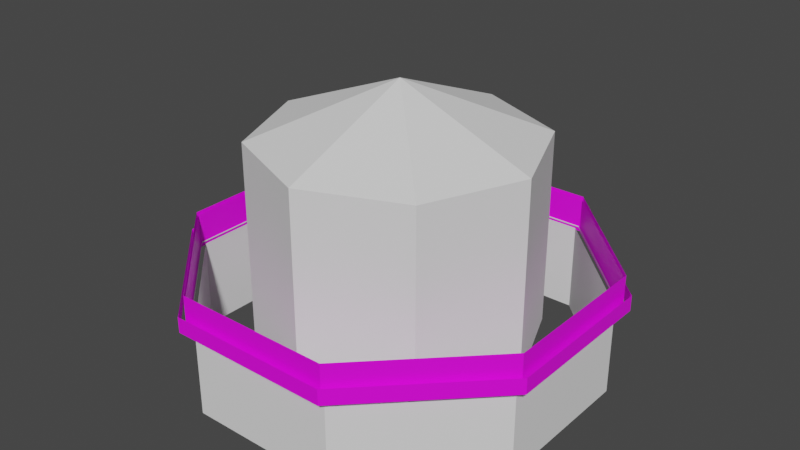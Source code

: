 # Source: skybox.blend  (saved by Blender 2.82.7; exported with 4.5.12 LTS)
import bpy
from mathutils import Matrix  # noqa: F401  (used for matrix-valued properties, if any)

bpy.ops.wm.read_factory_settings(use_empty=True)
scene = bpy.context.scene
scene.name = 'Scene'

# ---- collections
col_skybox = bpy.data.collections.new('Skybox'); scene.collection.children.link(col_skybox)
col_clouds = bpy.data.collections.new('Clouds'); scene.collection.children.link(col_clouds)

# ---- images (referenced by path relative to the original .blend; pixels are not part of the script)
import os
ASSET_DIR = os.environ.get("B2B_ASSET_DIR", "")  # directory of the original .blend (textures are referenced by path, not embedded)
HERE = os.path.dirname(os.path.abspath(__file__))  # packed textures are extracted next to this script under _unpacked/

def load_image(name, relpath, width, height, colorspace="sRGB"):
    """Load a texture the original file referenced (path relative to the .blend, or extracted next to this script)."""
    p = next((c for c in (os.path.join(HERE, relpath), os.path.join(ASSET_DIR, relpath)) if relpath and os.path.exists(c)), "")
    if p:
        img = bpy.data.images.load(p, check_existing=True)
        img.name = name
    else:  # same state as the original file: an image datablock whose file is absent (Cycles renders it pink)
        img = bpy.data.images.new(name, width, height)
        img.source = "FILE"
        img.filepath = "//" + (relpath or name)
    img.colorspace_settings.name = colorspace
    return img
img_nearcloud_png = load_image('nearCloud.png', 'textures/skybox/nearCloud.png', 1024, 1024, 'sRGB')
img_farcloud_png = load_image('farCloud.png', 'textures/skybox/farCloud.png', 1024, 1024, 'sRGB')

# ---- materials (node trees are filled in below, after node groups)
mat_material = bpy.data.materials.new('Material')
mat_material.use_backface_culling = True
mat_material.use_transparent_shadow = False
mat_cloudnearfar = bpy.data.materials.new('CloudNearFar')
mat_cloudnearfar.surface_render_method = 'BLENDED'
mat_cloudnearfar.blend_method = 'BLEND'
mat_cloudnearfar.use_backface_culling = True
mat_cloudnearfar.use_transparent_shadow = False
mat_cloudmiddle = bpy.data.materials.new('CloudMiddle')
mat_cloudmiddle.surface_render_method = 'BLENDED'
mat_cloudmiddle.blend_method = 'BLEND'
mat_cloudmiddle.use_backface_culling = True
mat_cloudmiddle.use_transparent_shadow = False

# ---- node groups
ng_nodegroup = bpy.data.node_groups.new('NodeGroup', 'ShaderNodeTree')
_s = ng_nodegroup.interface.new_socket(name='Vector', in_out='OUTPUT', socket_type='NodeSocketVector')
_s.min_value = 0.0
_s.max_value = 0.0
_s = ng_nodegroup.interface.new_socket(name='Vector', in_out='INPUT', socket_type='NodeSocketVector')
_s.min_value = -1e+04
_s.max_value = 1e+04
_s = ng_nodegroup.interface.new_socket(name='Vector', in_out='INPUT', socket_type='NodeSocketVector')
_s.min_value = -1e+04
_s.max_value = 1e+04
_s = ng_nodegroup.interface.new_socket(name='Vector', in_out='INPUT', socket_type='NodeSocketVector')
_s.min_value = -1e+04
_s.max_value = 1e+04
_s = ng_nodegroup.interface.new_socket(name='Vector', in_out='INPUT', socket_type='NodeSocketVector')
_s.min_value = -1e+04
_s.max_value = 1e+04
_N = ng_nodegroup.nodes; _L = ng_nodegroup.links
n0 = _N.new('ShaderNodeVectorMath'); n0.name = 'Vector Math.001'; n0.location = (243, 709)
n1 = _N.new('NodeGroupOutput'); n1.name = 'Group Output'; n1.location = (662, 663)
n2 = _N.new('ShaderNodeVectorMath'); n2.name = 'Vector Math.002'; n2.location = (466, 707)
n2.operation = 'SUBTRACT'
n3 = _N.new('ShaderNodeVectorMath'); n3.name = 'Vector Math.003'; n3.location = (245, 555)
n3.operation = 'MULTIPLY'
n4 = _N.new('NodeGroupInput'); n4.name = 'Group Input'; n4.location = (-39, 644)
_L.new(n0.outputs[0], n2.inputs[0])
_L.new(n3.outputs[0], n2.inputs[1])
_L.new(n2.outputs[0], n1.inputs[0])
_L.new(n4.outputs[0], n0.inputs[0])
_L.new(n4.outputs[1], n0.inputs[1])
_L.new(n4.outputs[0], n3.inputs[0])
_L.new(n4.outputs[1], n3.inputs[1])
n1.is_active_output = True

# ---- material node trees
mat_material.use_nodes = True; mat_material.node_tree.nodes.clear()
_N = mat_material.node_tree.nodes; _L = mat_material.node_tree.links
n0 = _N.new('ShaderNodeOutputMaterial'); n0.name = 'Material Output'; n0.location = (300, 300)
n1 = _N.new('ShaderNodeBsdfPrincipled'); n1.name = 'Principled BSDF'; n1.location = (10, 300)
n1.distribution = 'GGX'
n1.subsurface_method = 'BURLEY'
n1.inputs[3].default_value = 1.45
n1.inputs[27].default_value = (0.0, 0.0, 0.0, 1.0)
n1.inputs[28].default_value = 1.0
_L.new(n1.outputs[0], n0.inputs[0])
n0.is_active_output = True
mat_cloudnearfar.use_nodes = True; mat_cloudnearfar.node_tree.nodes.clear()
_N = mat_cloudnearfar.node_tree.nodes; _L = mat_cloudnearfar.node_tree.links
n0 = _N.new('ShaderNodeVectorMath'); n0.name = 'Vector Math'; n0.location = (-1158, 296)
n0.inputs[1].default_value = (0.2, -3.725e-09, 0.0)
n1 = _N.new('ShaderNodeTexCoord'); n1.name = 'Texture Coordinate'; n1.location = (-1430, 331)
n2 = _N.new('ShaderNodeTexCoord'); n2.name = 'Texture Coordinate.001'; n2.location = (-1416, 38)
n3 = _N.new('ShaderNodeOutputMaterial'); n3.name = 'Material Output'; n3.location = (591, 427)
n4 = _N.new('ShaderNodeBsdfPrincipled'); n4.name = 'Principled BSDF'; n4.location = (301, 427)
n4.distribution = 'GGX'
n4.subsurface_method = 'BURLEY'
n4.inputs[3].default_value = 1.45
n4.inputs[27].default_value = (0.0, 0.0, 0.0, 1.0)
n4.inputs[28].default_value = 1.0
n5 = _N.new('ShaderNodeGroup'); n5.name = 'Group'; n5.location = (-510, 391)
n5.node_tree = ng_nodegroup
n5.inputs[2].default_value = (0.0, 0.0, 0.0)
n5.inputs[3].default_value = (0.0, 0.0, 0.0)
n6 = _N.new('ShaderNodeTexImage'); n6.name = 'Image Texture'; n6.location = (-936, 345)
n6.image = img_nearcloud_png
n7 = _N.new('ShaderNodeVectorMath'); n7.name = 'Vector Math.001'; n7.location = (-478, 46)
n7.operation = 'MULTIPLY'
n8 = _N.new('ShaderNodeTexImage'); n8.name = 'Image Texture.001'; n8.location = (-939, 53)
n8.image = img_nearcloud_png
_L.new(n4.outputs[0], n3.inputs[0])
_L.new(n1.outputs[2], n0.inputs[0])
_L.new(n0.outputs[0], n6.inputs[0])
_L.new(n2.outputs[2], n8.inputs[0])
_L.new(n6.outputs[0], n5.inputs[0])
_L.new(n5.outputs[0], n4.inputs[0])
_L.new(n8.outputs[0], n5.inputs[1])
_L.new(n6.outputs[1], n7.inputs[0])
_L.new(n8.outputs[1], n7.inputs[1])
_L.new(n7.outputs[0], n4.inputs[4])
n3.is_active_output = True
mat_cloudmiddle.use_nodes = True; mat_cloudmiddle.node_tree.nodes.clear()
_N = mat_cloudmiddle.node_tree.nodes; _L = mat_cloudmiddle.node_tree.links
n0 = _N.new('ShaderNodeVectorMath'); n0.name = 'Vector Math'; n0.location = (-1158, 296)
n0.inputs[1].default_value = (0.2, -3.725e-09, 0.0)
n1 = _N.new('ShaderNodeTexCoord'); n1.name = 'Texture Coordinate'; n1.location = (-1430, 331)
n2 = _N.new('ShaderNodeTexCoord'); n2.name = 'Texture Coordinate.001'; n2.location = (-1416, 38)
n3 = _N.new('ShaderNodeOutputMaterial'); n3.name = 'Material Output'; n3.location = (591, 427)
n4 = _N.new('ShaderNodeBsdfPrincipled'); n4.name = 'Principled BSDF'; n4.location = (301, 427)
n4.distribution = 'GGX'
n4.subsurface_method = 'BURLEY'
n4.inputs[3].default_value = 1.45
n4.inputs[27].default_value = (0.0, 0.0, 0.0, 1.0)
n4.inputs[28].default_value = 1.0
n5 = _N.new('ShaderNodeVectorMath'); n5.name = 'Vector Math.001'; n5.location = (-478, 46)
n5.operation = 'MULTIPLY'
n6 = _N.new('ShaderNodeTexImage'); n6.name = 'Image Texture'; n6.location = (-936, 345)
n6.image = img_farcloud_png
n7 = _N.new('ShaderNodeTexImage'); n7.name = 'Image Texture.001'; n7.location = (-937, 60)
n7.image = img_farcloud_png
n8 = _N.new('ShaderNodeGroup'); n8.name = 'Group'; n8.location = (-510, 391)
n8.node_tree = ng_nodegroup
n8.inputs[2].default_value = (0.0, 0.0, 0.0)
n8.inputs[3].default_value = (0.0, 0.0, 0.0)
_L.new(n4.outputs[0], n3.inputs[0])
_L.new(n1.outputs[2], n0.inputs[0])
_L.new(n0.outputs[0], n6.inputs[0])
_L.new(n2.outputs[2], n7.inputs[0])
_L.new(n6.outputs[0], n8.inputs[0])
_L.new(n7.outputs[0], n8.inputs[1])
_L.new(n6.outputs[1], n5.inputs[0])
_L.new(n7.outputs[1], n5.inputs[1])
_L.new(n5.outputs[0], n4.inputs[4])
_L.new(n8.outputs[0], n4.inputs[0])
n3.is_active_output = True

# ---- world
world_world = bpy.data.worlds.new('World'); scene.world = world_world
world_world.use_nodes = True; world_world.node_tree.nodes.clear()
_N = world_world.node_tree.nodes; _L = world_world.node_tree.links
n0 = _N.new('ShaderNodeOutputWorld'); n0.name = 'World Output'; n0.location = (300, 300)
n1 = _N.new('ShaderNodeBackground'); n1.name = 'Background'; n1.location = (10, 300)
n1.inputs[0].default_value = (0.05088, 0.05088, 0.05088, 1.0)
_L.new(n1.outputs[0], n0.inputs[0])
n0.is_active_output = True
world_world.color = (0.05088, 0.05088, 0.05088)
world_world.use_sun_shadow = False
world_world.sun_shadow_jitter_overblur = 0.0

# ---- meshes
me_ocean = bpy.data.meshes.new('Ocean')
me_ocean.from_pydata([(-55.2, 133.3, -26.65), (-55.2, 133.3, 0.0), (55.2, 133.3, -26.65), (55.2, 133.3, 0.0), (133.3, 55.2, -26.65), (133.3, 55.2, 0.0), (133.3, -55.2, -26.65), (133.3, -55.2, 0.0), (55.2, -133.3, -26.65), (55.2, -133.3, 0.0), (-55.2, -133.3, -26.65), (-55.2, -133.3, 0.0), (-133.3, -55.2, -26.65), (-133.3, -55.2, 0.0), (-133.3, 55.2, -26.65), (-133.3, 55.2, 0.0)], [], [(0, 2, 3, 1), (2, 4, 5, 3), (4, 6, 7, 5), (6, 8, 9, 7), (8, 10, 11, 9), (10, 12, 13, 11), (12, 14, 15, 13), (14, 0, 1, 15)])
_uv = me_ocean.uv_layers.new(name='UVMap')
_uv.uv.foreach_set('vector', [2.546, 0.0, 2.034, 0.0, 2.034, 1.0, 2.546, 1.0, 2.034, 0.0, 1.523, 0.0, 1.523, 1.0, 2.034, 1.0, 1.523, 0.0, 1.011, 0.0, 1.011, 1.0, 1.523, 1.0, 1.011, 0.0, 0.5, 0.0, 0.5, 1.0, 1.011, 1.0, 0.5, 0.0, -0.01147, 0.0, -0.01147, 1.0, 0.5, 1.0, -0.01147, 0.0, -0.5229, 0.0, -0.5229, 1.0, -0.01147, 1.0, -0.5229, 0.0, -1.034, 0.0, -1.034, 1.0, -0.5229, 1.0, -1.034, 0.0, -1.546, 0.0, -1.546, 1.0, -1.034, 1.0])
me_ocean.materials.append(None)
me_ocean.use_remesh_fix_poles = True
me_ocean.use_remesh_preserve_attributes = False
me_ocean.use_mirror_vertex_groups = False
me_ocean.update()
me_haze = bpy.data.meshes.new('Haze')
me_haze.from_pydata([(-59.42, 143.5, 0.0), (-59.42, 143.5, 1.0), (59.42, 143.5, 0.0), (59.42, 143.5, 1.0), (143.5, 59.42, 0.0), (143.5, 59.42, 1.0), (143.5, -59.42, 0.0), (143.5, -59.42, 1.0), (59.42, -143.5, 0.0), (59.42, -143.5, 1.0), (-59.42, -143.5, 0.0), (-59.42, -143.5, 1.0), (-143.5, -59.42, 0.0), (-143.5, -59.42, 1.0), (-143.5, 59.42, 0.0), (-143.5, 59.42, 1.0)], [], [(0, 2, 3, 1), (2, 4, 5, 3), (4, 6, 7, 5), (6, 8, 9, 7), (8, 10, 11, 9), (10, 12, 13, 11), (12, 14, 15, 13), (14, 0, 1, 15)])
_uv = me_haze.uv_layers.new(name='UVMap')
_uv.uv.foreach_set('vector', [2.546, 0.0, 2.034, 0.0, 2.034, 1.0, 2.546, 1.0, 2.034, 0.0, 1.523, 0.0, 1.523, 1.0, 2.034, 1.0, 1.523, 0.0, 1.011, 0.0, 1.011, 1.0, 1.523, 1.0, 1.011, 0.0, 0.5, 0.0, 0.5, 1.0, 1.011, 1.0, 0.5, 0.0, -0.01147, 0.0, -0.01147, 1.0, 0.5, 1.0, -0.01147, 0.0, -0.5229, 0.0, -0.5229, 1.0, -0.01147, 1.0, -0.5229, 0.0, -1.034, 0.0, -1.034, 1.0, -0.5229, 1.0, -1.034, 0.0, -1.546, 0.0, -1.546, 1.0, -1.034, 1.0])
me_haze.materials.append(mat_material)
me_haze.use_remesh_fix_poles = True
me_haze.use_remesh_preserve_attributes = False
me_haze.use_mirror_vertex_groups = False
me_haze.update()
me_sky = bpy.data.meshes.new('Sky')
me_sky.from_pydata([(0.0, 105.4, -43.76), (0.0, 105.4, 105.4), (74.51, 74.51, -43.76), (74.51, 74.51, 105.4), (105.4, -4.606e-06, -43.76), (105.4, -4.606e-06, 105.4), (74.51, -74.51, -43.76), (74.51, -74.51, 105.4), (-9.213e-06, -105.4, -43.76), (-9.213e-06, -105.4, 105.4), (-74.51, -74.51, -43.76), (-74.51, -74.51, 105.4), (-105.4, 1.257e-06, -43.76), (-105.4, 1.257e-06, 105.4), (-74.51, 74.51, -43.76), (-74.51, 74.51, 105.4), (-7.851e-07, 0.0, 147.1)], [], [(0, 2, 3, 1), (2, 4, 5, 3), (4, 6, 7, 5), (6, 8, 9, 7), (8, 10, 11, 9), (10, 12, 13, 11), (3, 16, 1), (12, 14, 15, 13), (14, 0, 1, 15), (0, 14, 12, 10, 8, 6, 4, 2), (1, 16, 15), (11, 16, 9), (15, 16, 13), (5, 16, 3), (9, 16, 7), (7, 16, 5), (13, 16, 11)])
_uv = me_sky.uv_layers.new(name='UVMap')
_uv.uv.foreach_set('vector', [1.0, 0.5, 0.875, 0.5, 0.875, 1.0, 1.0, 1.0, 0.875, 0.5, 0.75, 0.5, 0.75, 1.0, 0.875, 1.0, 0.75, 0.5, 0.625, 0.5, 0.625, 1.0, 0.75, 1.0, 0.625, 0.5, 0.5, 0.5, 0.5, 1.0, 0.625, 1.0, 0.5, 0.5, 0.375, 0.5, 0.375, 1.0, 0.5, 1.0, 0.375, 0.5, 0.25, 0.5, 0.25, 1.0, 0.375, 1.0, 0.875, 1.0, 0.875, 1.0, 1.0, 1.0, 0.25, 0.5, 0.125, 0.5, 0.125, 1.0, 0.25, 1.0, 0.125, 0.5, 0.0, 0.5, 0.0, 1.0, 0.125, 1.0, 0.75, 0.49, 0.5803, 0.4197, 0.51, 0.25, 0.5803, 0.08029, 0.75, 0.01, 0.9197, 0.08029, 0.99, 0.25, 0.9197, 0.4197, 0.0, 1.0, 0.0, 1.0, 0.125, 1.0, 0.375, 1.0, 0.375, 1.0, 0.5, 1.0, 0.125, 1.0, 0.125, 1.0, 0.25, 1.0, 0.75, 1.0, 0.75, 1.0, 0.875, 1.0, 0.5, 1.0, 0.5, 1.0, 0.625, 1.0, 0.625, 1.0, 0.625, 1.0, 0.75, 1.0, 0.25, 1.0, 0.25, 1.0, 0.375, 1.0])
me_sky.materials.append(None)
me_sky.use_remesh_fix_poles = True
me_sky.use_remesh_preserve_attributes = False
me_sky.use_mirror_vertex_groups = False
me_sky.update()
me_nearcloud = bpy.data.meshes.new('NearCloud')
me_nearcloud.from_pydata([(-55.2, 133.3, -3.536), (-55.2, 133.3, 23.11), (55.2, 133.3, -3.536), (55.2, 133.3, 23.11), (133.3, 55.2, -3.536), (133.3, 55.2, 23.11), (133.3, -55.2, -3.536), (133.3, -55.2, 23.11), (55.2, -133.3, -3.536), (55.2, -133.3, 23.11), (-55.2, -133.3, -3.536), (-55.2, -133.3, 23.11), (-133.3, -55.2, -3.536), (-133.3, -55.2, 23.11), (-133.3, 55.2, -3.536), (-133.3, 55.2, 23.11)], [], [(0, 2, 3, 1), (2, 4, 5, 3), (4, 6, 7, 5), (6, 8, 9, 7), (8, 10, 11, 9), (10, 12, 13, 11), (12, 14, 15, 13), (14, 0, 1, 15)])
_uv = me_nearcloud.uv_layers.new(name='UVMap')
_uv.uv.foreach_set('vector', [2.499, 0.0, 1.999, 0.0, 1.999, 1.0, 2.499, 1.0, 1.999, 0.0, 1.5, 0.0, 1.5, 1.0, 1.999, 1.0, 1.5, 0.0, 0.9998, 0.0, 0.9998, 1.0, 1.5, 1.0, 0.9998, 0.0, 0.5, 0.0, 0.5, 1.0, 0.9998, 1.0, 0.5, 0.0, 0.0001915, 0.0, 0.0001915, 1.0, 0.5, 1.0, 0.0001915, 0.0, -0.4996, 0.0, -0.4996, 1.0, 0.0001915, 1.0, -0.4996, 0.0, -0.9994, 0.0, -0.9994, 1.0, -0.4996, 1.0, -0.9994, 0.0, -1.499, 0.0, -1.499, 1.0, -0.9994, 1.0])
me_nearcloud.materials.append(mat_cloudnearfar)
me_nearcloud.use_remesh_fix_poles = True
me_nearcloud.use_remesh_preserve_attributes = False
me_nearcloud.use_mirror_vertex_groups = False
me_nearcloud.update()
me_middlecloud = bpy.data.meshes.new('MiddleCloud')
me_middlecloud.from_pydata([(-55.6, 134.2, -1.221), (-55.6, 134.2, 25.43), (55.6, 134.2, -1.221), (55.6, 134.2, 25.43), (134.2, 55.6, -1.221), (134.2, 55.6, 25.43), (134.2, -55.6, -1.221), (134.2, -55.6, 25.43), (55.6, -134.2, -1.221), (55.6, -134.2, 25.43), (-55.6, -134.2, -1.221), (-55.6, -134.2, 25.43), (-134.2, -55.6, -1.221), (-134.2, -55.6, 25.43), (-134.2, 55.6, -1.221), (-134.2, 55.6, 25.43)], [], [(0, 2, 3, 1), (2, 4, 5, 3), (4, 6, 7, 5), (6, 8, 9, 7), (8, 10, 11, 9), (10, 12, 13, 11), (12, 14, 15, 13), (14, 0, 1, 15)])
_uv = me_middlecloud.uv_layers.new(name='UVMap')
_uv.uv.foreach_set('vector', [2.0, 0.0, 1.5, 0.0, 1.5, 1.0, 2.0, 1.0, 1.5, 0.0, 1.0, 0.0, 1.0, 1.0, 1.5, 1.0, 1.0, 0.0, 0.5, 0.0, 0.5, 1.0, 1.0, 1.0, 0.5, 0.0, -4.686e-07, 0.0, -4.686e-07, 1.0, 0.5, 1.0, -4.686e-07, 0.0, -0.5, 0.0, -0.5, 1.0, -4.686e-07, 1.0, -0.5, 0.0, -1.0, 0.0, -1.0, 1.0, -0.5, 1.0, -1.0, 0.0, -1.5, 0.0, -1.5, 1.0, -1.0, 1.0, -1.5, 0.0, -2.0, 0.0, -2.0, 1.0, -1.5, 1.0])
me_middlecloud.materials.append(mat_cloudmiddle)
me_middlecloud.use_remesh_fix_poles = True
me_middlecloud.use_remesh_preserve_attributes = False
me_middlecloud.use_mirror_vertex_groups = False
me_middlecloud.update()
me_farcloud = bpy.data.meshes.new('FarCloud')
me_farcloud.from_pydata([(-57.37, 138.5, -1.344), (-57.37, 138.5, 10.65), (57.37, 138.5, -1.344), (57.37, 138.5, 10.65), (138.5, 57.37, -1.344), (138.5, 57.37, 10.65), (138.5, -57.37, -1.344), (138.5, -57.37, 10.65), (57.37, -138.5, -1.344), (57.37, -138.5, 10.65), (-57.37, -138.5, -1.344), (-57.37, -138.5, 10.65), (-138.5, -57.37, -1.344), (-138.5, -57.37, 10.65), (-138.5, 57.37, -1.344), (-138.5, 57.37, 10.65)], [], [(0, 2, 3, 1), (2, 4, 5, 3), (4, 6, 7, 5), (6, 8, 9, 7), (8, 10, 11, 9), (10, 12, 13, 11), (12, 14, 15, 13), (14, 0, 1, 15)])
_uv = me_farcloud.uv_layers.new(name='UVMap')
_uv.uv.foreach_set('vector', [4.01, 0.0, 3.007, 0.0, 3.007, 1.0, 4.01, 1.0, 3.007, 0.0, 2.005, 0.0, 2.005, 1.0, 3.007, 1.0, 2.005, 0.0, 1.002, 0.0, 1.002, 1.0, 2.005, 1.0, 1.002, 0.0, 0.0, 0.0, 0.0, 1.0, 1.002, 1.0, 0.0, 0.0, -1.002, 0.0, -1.002, 1.0, 0.0, 1.0, -1.002, 0.0, -2.005, 0.0, -2.005, 1.0, -1.002, 1.0, -2.005, 0.0, -3.007, 0.0, -3.007, 1.0, -2.005, 1.0, -3.007, 0.0, -4.01, 0.0, -4.01, 1.0, -3.007, 1.0])
me_farcloud.materials.append(mat_cloudnearfar)
me_farcloud.use_remesh_fix_poles = True
me_farcloud.use_remesh_preserve_attributes = False
me_farcloud.use_mirror_vertex_groups = False
me_farcloud.update()

# ---- objects
ob_ocean = bpy.data.objects.new('Ocean', me_ocean)
ob_haze = bpy.data.objects.new('Haze', me_haze)
ob_sky = bpy.data.objects.new('Sky', me_sky)
ob_cloudnear = bpy.data.objects.new('CloudNear', me_nearcloud)
ob_cloudmiddle = bpy.data.objects.new('CloudMiddle', me_middlecloud)
ob_cloudfar = bpy.data.objects.new('CloudFar', me_farcloud)

# ---- transforms, parenting, visibility, modifiers, constraints
ob_ocean.location = (0.0, 0.0, 0.0)
ob_ocean.scale = (1.056, 1.056, 2.601)
ob_ocean.lineart.crease_threshold = 0.0
ob_haze.location = (0.0, 0.0, 0.0)
ob_haze.lineart.crease_threshold = 0.0
ob_sky.location = (0.0, 0.0, 0.0)
ob_sky.lineart.crease_threshold = 0.0
ob_cloudnear.location = (0.0, 0.0, 0.0)
ob_cloudnear.scale = (1.085, 1.085, 1.003)
ob_cloudnear.lineart.crease_threshold = 0.0
ob_cloudmiddle.location = (0.0, 0.0, 0.0)
ob_cloudmiddle.scale = (1.085, 1.085, 1.0)
ob_cloudmiddle.lock_scale = (False, False, True)
ob_cloudmiddle.lineart.crease_threshold = 0.0
ob_cloudfar.location = (0.0, 0.0, 0.0)
ob_cloudfar.scale = (1.085, 1.085, 0.9973)
ob_cloudfar.lineart.crease_threshold = 0.0

# ---- collection membership
scene.collection.objects.link(ob_ocean)
scene.collection.objects.link(ob_haze)
col_skybox.objects.link(ob_sky)
col_clouds.objects.link(ob_cloudnear)
col_clouds.objects.link(ob_cloudmiddle)
col_clouds.objects.link(ob_cloudfar)

# ---- scene / render settings (as saved in the file)
scene.frame_start = 1; scene.frame_end = 250; scene.frame_set(19)
scene.render.engine = 'BLENDER_EEVEE_NEXT'
scene.cycles.use_denoising = False
scene.cycles.samples = 128
scene.cycles.sampling_pattern = 'TABULATED_SOBOL'
scene.cycles.use_adaptive_sampling = False
scene.cycles.use_light_tree = False
scene.view_settings.view_transform = 'Filmic'
bpy.context.view_layer.update()

# ---- added for rendering (the .blend has no active camera and no usable light): camera, sun
cam_auto = bpy.data.cameras.new('AutoCamera')
cam_auto.lens = 50.0
cam_auto.sensor_width = 36.0
cam_auto.clip_end = 7742.35
ob_auto_camera = bpy.data.objects.new('AutoCamera', cam_auto)
scene.collection.objects.link(ob_auto_camera)
ob_auto_camera.location = (441.161, -529.394, 391.83)
ob_auto_camera.rotation_euler = (1.09748, -7.21219e-08, 0.694738)
scene.camera = ob_auto_camera
light_auto_sun = bpy.data.lights.new('AutoSun', 'SUN')
light_auto_sun.energy = 3.0
light_auto_sun.angle = 0.0523599
ob_auto_sun = bpy.data.objects.new('AutoSun', light_auto_sun)
scene.collection.objects.link(ob_auto_sun)
ob_auto_sun.rotation_euler = (0.872665, 0.174533, 0.523599)
bpy.context.view_layer.update()
